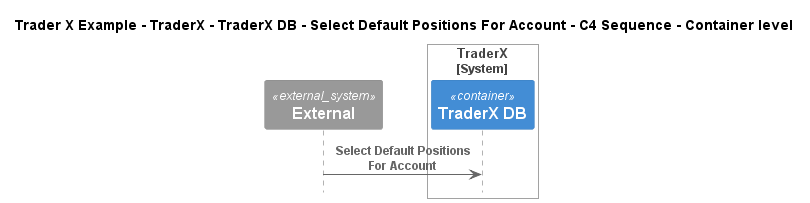

The diagram above was rendered by PlantUML. Its source (embedded in the PNG):
@startuml
!include ..\..\..\..\..\..\..\.c4s\C4_Sequence.puml

title Trader X Example - TraderX - TraderX DB - Select Default Positions For Account - C4 Sequence - Container level

System_Ext(C4InterFlow.SoftwareSystems.ExternalSystem, "External", "")

System_Boundary(TraderXExample.SoftwareSystems.TraderX, "TraderX")
    ContainerDb(TraderXExample.SoftwareSystems.TraderX.Containers.TraderXDB, "TraderX DB", "", "Database which stores account")
Boundary_End()

Rel(C4InterFlow.SoftwareSystems.ExternalSystem, TraderXExample.SoftwareSystems.TraderX.Containers.TraderXDB, "Select Default Positions For Account")


@enduml